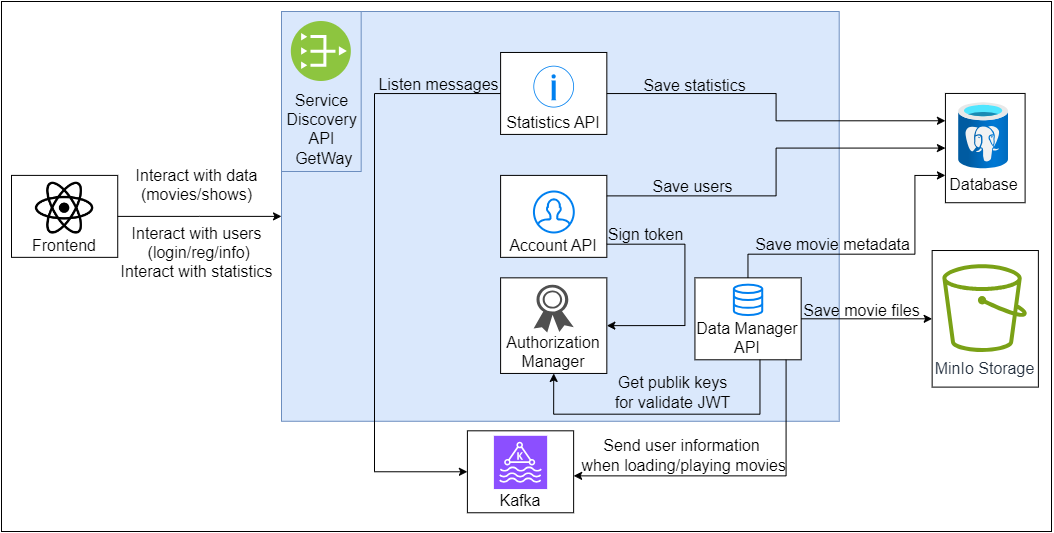

The diagram above was exported from draw.io. Its source (the exported page's mxGraphModel, read from the mxfile embedded in the PNG):
<mxGraphModel dx="1955" dy="637" grid="1" gridSize="10" guides="1" tooltips="1" connect="1" arrows="1" fold="1" page="1" pageScale="1" pageWidth="850" pageHeight="1100" math="0" shadow="0">
  <root>
    <mxCell id="0" />
    <mxCell id="1" parent="0" />
    <mxCell id="mQykqmVsbdB3TZS2TDiV-14" value="" style="group" vertex="1" connectable="0" parent="1">
      <mxGeometry x="-200" width="1050" height="530" as="geometry" />
    </mxCell>
    <mxCell id="RKX6ZnwNBldia_mDV_pY-55" value="" style="whiteSpace=wrap;html=1;movable=1;resizable=1;rotatable=1;deletable=1;editable=1;locked=0;connectable=1;container=0;" parent="mQykqmVsbdB3TZS2TDiV-14" vertex="1">
      <mxGeometry width="1050" height="530" as="geometry" />
    </mxCell>
    <mxCell id="M8TYaJLP3p6iMtIiNLKW-33" value="" style="rounded=0;whiteSpace=wrap;html=1;fillColor=#dae8fc;strokeColor=#6c8ebf;container=0;movable=1;resizable=1;rotatable=1;deletable=1;editable=1;locked=0;connectable=1;" parent="mQykqmVsbdB3TZS2TDiV-14" vertex="1">
      <mxGeometry x="279.99737704918033" y="9.99707317073171" width="557.7049180327868" height="409.7560975609756" as="geometry" />
    </mxCell>
    <mxCell id="M8TYaJLP3p6iMtIiNLKW-35" value="" style="rounded=0;whiteSpace=wrap;html=1;fillColor=#dae8fc;strokeColor=#6c8ebf;container=0;movable=1;resizable=1;rotatable=1;deletable=1;editable=1;locked=0;connectable=1;" parent="mQykqmVsbdB3TZS2TDiV-14" vertex="1">
      <mxGeometry x="279.99737704918033" y="9.99707317073171" width="79.67" height="160" as="geometry" />
    </mxCell>
    <mxCell id="RKX6ZnwNBldia_mDV_pY-6" value="&lt;font style=&quot;font-size: 16px;&quot;&gt;Data Manager API&lt;/font&gt;" style="whiteSpace=wrap;html=1;labelPosition=center;verticalLabelPosition=middle;align=center;verticalAlign=bottom;container=0;movable=1;resizable=1;rotatable=1;deletable=1;editable=1;locked=0;connectable=1;" parent="mQykqmVsbdB3TZS2TDiV-14" vertex="1">
      <mxGeometry x="693.4354098360656" y="276.33853658536583" width="106.22950819672131" height="81.95121951219512" as="geometry" />
    </mxCell>
    <mxCell id="RKX6ZnwNBldia_mDV_pY-16" value="&lt;font style=&quot;font-size: 16px;&quot;&gt;Account API&lt;/font&gt;" style="whiteSpace=wrap;html=1;labelPosition=center;verticalLabelPosition=middle;align=center;verticalAlign=bottom;container=0;movable=1;resizable=1;rotatable=1;deletable=1;editable=1;locked=0;connectable=1;" parent="mQykqmVsbdB3TZS2TDiV-14" vertex="1">
      <mxGeometry x="499.09573770491806" y="173.89951219512199" width="106.22950819672131" height="81.95121951219512" as="geometry" />
    </mxCell>
    <mxCell id="RKX6ZnwNBldia_mDV_pY-30" value="&lt;font style=&quot;font-size: 16px;&quot;&gt;Kafka&lt;/font&gt;" style="whiteSpace=wrap;html=1;labelPosition=center;verticalLabelPosition=middle;align=center;verticalAlign=bottom;container=0;movable=1;resizable=1;rotatable=1;deletable=1;editable=1;locked=0;connectable=1;" parent="mQykqmVsbdB3TZS2TDiV-14" vertex="1">
      <mxGeometry x="465.8990163934426" y="429.3141463414634" width="106.22950819672131" height="81.95121951219512" as="geometry" />
    </mxCell>
    <mxCell id="RKX6ZnwNBldia_mDV_pY-47" style="edgeStyle=orthogonalEdgeStyle;rounded=0;orthogonalLoop=1;jettySize=auto;html=1;movable=1;resizable=1;rotatable=1;deletable=1;editable=1;locked=0;connectable=1;" parent="mQykqmVsbdB3TZS2TDiV-14" source="RKX6ZnwNBldia_mDV_pY-6" target="RKX6ZnwNBldia_mDV_pY-30" edge="1">
      <mxGeometry relative="1" as="geometry">
        <Array as="points">
          <mxPoint x="784.5875409836065" y="474.3873170731707" />
        </Array>
      </mxGeometry>
    </mxCell>
    <mxCell id="RKX6ZnwNBldia_mDV_pY-48" value="Send user information&lt;br style=&quot;border-color: var(--border-color); font-size: 16px;&quot;&gt;&amp;nbsp;when loading/playing movies" style="edgeLabel;html=1;align=center;verticalAlign=middle;resizable=1;points=[];labelBackgroundColor=none;fontSize=16;container=0;movable=1;rotatable=1;deletable=1;editable=1;locked=0;connectable=1;" parent="RKX6ZnwNBldia_mDV_pY-47" vertex="1" connectable="0">
      <mxGeometry relative="1" as="geometry">
        <mxPoint x="-57" y="-21" as="offset" />
      </mxGeometry>
    </mxCell>
    <mxCell id="RKX6ZnwNBldia_mDV_pY-26" value="" style="sketch=0;points=[[0,0,0],[0.25,0,0],[0.5,0,0],[0.75,0,0],[1,0,0],[0,1,0],[0.25,1,0],[0.5,1,0],[0.75,1,0],[1,1,0],[0,0.25,0],[0,0.5,0],[0,0.75,0],[1,0.25,0],[1,0.5,0],[1,0.75,0]];outlineConnect=0;fontColor=#232F3E;fillColor=#8C4FFF;strokeColor=#ffffff;dashed=0;verticalLabelPosition=bottom;verticalAlign=top;align=center;html=1;fontSize=12;fontStyle=0;aspect=fixed;shape=mxgraph.aws4.resourceIcon;resIcon=mxgraph.aws4.managed_streaming_for_kafka;container=0;movable=1;resizable=1;rotatable=1;deletable=1;editable=1;locked=0;connectable=1;" parent="mQykqmVsbdB3TZS2TDiV-14" vertex="1">
      <mxGeometry x="492.3890163934426" y="434.3141463414634" width="53.25" height="53.25" as="geometry" />
    </mxCell>
    <mxCell id="RKX6ZnwNBldia_mDV_pY-19" value="&lt;font style=&quot;font-size: 16px;&quot;&gt;Statistics API&lt;/font&gt;" style="whiteSpace=wrap;html=1;labelPosition=center;verticalLabelPosition=middle;align=center;verticalAlign=bottom;container=0;movable=1;resizable=1;rotatable=1;deletable=1;editable=1;locked=0;connectable=1;" parent="mQykqmVsbdB3TZS2TDiV-14" vertex="1">
      <mxGeometry x="499.09573770491806" y="50.972682926829236" width="106.22950819672131" height="81.95121951219512" as="geometry" />
    </mxCell>
    <mxCell id="M8TYaJLP3p6iMtIiNLKW-28" style="edgeStyle=orthogonalEdgeStyle;rounded=0;orthogonalLoop=1;jettySize=auto;html=1;entryX=0;entryY=0.5;entryDx=0;entryDy=0;movable=1;resizable=1;rotatable=1;deletable=1;editable=1;locked=0;connectable=1;" parent="mQykqmVsbdB3TZS2TDiV-14" source="RKX6ZnwNBldia_mDV_pY-19" target="RKX6ZnwNBldia_mDV_pY-30" edge="1">
      <mxGeometry relative="1" as="geometry">
        <Array as="points">
          <mxPoint x="372.9481967213115" y="91.94829268292683" />
          <mxPoint x="372.9481967213115" y="470.289756097561" />
        </Array>
      </mxGeometry>
    </mxCell>
    <mxCell id="M8TYaJLP3p6iMtIiNLKW-29" value="Listen messages" style="edgeLabel;html=1;align=center;verticalAlign=middle;resizable=1;points=[];labelBackgroundColor=none;fontSize=16;container=0;movable=1;rotatable=1;deletable=1;editable=1;locked=0;connectable=1;" parent="M8TYaJLP3p6iMtIiNLKW-28" vertex="1" connectable="0">
      <mxGeometry x="-0.763" y="-3" relative="1" as="geometry">
        <mxPoint x="8" y="-7" as="offset" />
      </mxGeometry>
    </mxCell>
    <mxCell id="RKX6ZnwNBldia_mDV_pY-25" value="" style="html=1;verticalLabelPosition=bottom;labelBackgroundColor=#ffffff;verticalAlign=top;shadow=0;dashed=0;strokeWidth=2;shape=mxgraph.ios7.misc.info;strokeColor=#0080f0;sketch=0;container=0;movable=1;resizable=1;rotatable=1;deletable=1;editable=1;locked=0;connectable=1;" parent="mQykqmVsbdB3TZS2TDiV-14" vertex="1">
      <mxGeometry x="532.2924590163934" y="64.63121951219509" width="39.8360655737705" height="40.97560975609756" as="geometry" />
    </mxCell>
    <mxCell id="M8TYaJLP3p6iMtIiNLKW-4" value="&lt;font style=&quot;font-size: 16px;&quot;&gt;Authorization Manager&lt;/font&gt;" style="whiteSpace=wrap;html=1;labelPosition=center;verticalLabelPosition=middle;align=center;verticalAlign=bottom;container=0;movable=1;resizable=1;rotatable=1;deletable=1;editable=1;locked=0;connectable=1;" parent="mQykqmVsbdB3TZS2TDiV-14" vertex="1">
      <mxGeometry x="499.09573770491806" y="276.33853658536583" width="106.22950819672131" height="95.60975609756099" as="geometry" />
    </mxCell>
    <mxCell id="M8TYaJLP3p6iMtIiNLKW-15" style="edgeStyle=orthogonalEdgeStyle;rounded=0;orthogonalLoop=1;jettySize=auto;html=1;entryX=0.5;entryY=1;entryDx=0;entryDy=0;movable=1;resizable=1;rotatable=1;deletable=1;editable=1;locked=0;connectable=1;" parent="mQykqmVsbdB3TZS2TDiV-14" source="RKX6ZnwNBldia_mDV_pY-6" target="M8TYaJLP3p6iMtIiNLKW-4" edge="1">
      <mxGeometry relative="1" as="geometry">
        <Array as="points">
          <mxPoint x="758.44" y="412.68" />
          <mxPoint x="552.44" y="412.68" />
        </Array>
      </mxGeometry>
    </mxCell>
    <mxCell id="M8TYaJLP3p6iMtIiNLKW-16" value="Get publik keys&lt;br style=&quot;font-size: 16px;&quot;&gt;for validate JWT" style="edgeLabel;html=1;align=center;verticalAlign=middle;resizable=1;points=[];labelBackgroundColor=none;fontSize=16;container=0;movable=1;rotatable=1;deletable=1;editable=1;locked=0;connectable=1;" parent="M8TYaJLP3p6iMtIiNLKW-15" vertex="1" connectable="0">
      <mxGeometry x="0.292" y="2" relative="1" as="geometry">
        <mxPoint x="52" y="-24" as="offset" />
      </mxGeometry>
    </mxCell>
    <mxCell id="M8TYaJLP3p6iMtIiNLKW-17" style="edgeStyle=orthogonalEdgeStyle;rounded=0;orthogonalLoop=1;jettySize=auto;html=1;entryX=1;entryY=0.5;entryDx=0;entryDy=0;movable=1;resizable=1;rotatable=1;deletable=1;editable=1;locked=0;connectable=1;" parent="mQykqmVsbdB3TZS2TDiV-14" source="RKX6ZnwNBldia_mDV_pY-16" target="M8TYaJLP3p6iMtIiNLKW-4" edge="1">
      <mxGeometry relative="1" as="geometry">
        <Array as="points">
          <mxPoint x="683.44" y="242.68" />
          <mxPoint x="683.44" y="324.68" />
        </Array>
      </mxGeometry>
    </mxCell>
    <mxCell id="M8TYaJLP3p6iMtIiNLKW-18" value="Sign token" style="edgeLabel;html=1;align=center;verticalAlign=middle;resizable=1;points=[];labelBackgroundColor=none;fontSize=16;container=0;movable=1;rotatable=1;deletable=1;editable=1;locked=0;connectable=1;" parent="M8TYaJLP3p6iMtIiNLKW-17" vertex="1" connectable="0">
      <mxGeometry x="0.1096" relative="1" as="geometry">
        <mxPoint x="-40" y="-64" as="offset" />
      </mxGeometry>
    </mxCell>
    <mxCell id="M8TYaJLP3p6iMtIiNLKW-6" value="" style="sketch=0;pointerEvents=1;shadow=0;dashed=0;html=1;strokeColor=none;fillColor=#505050;labelPosition=center;verticalLabelPosition=bottom;verticalAlign=top;outlineConnect=0;align=center;shape=mxgraph.office.security.token;container=0;movable=1;resizable=1;rotatable=1;deletable=1;editable=1;locked=0;connectable=1;" parent="mQykqmVsbdB3TZS2TDiV-14" vertex="1">
      <mxGeometry x="532.1198360655737" y="283.16780487804874" width="40.16803278688525" height="47.804878048780495" as="geometry" />
    </mxCell>
    <mxCell id="M8TYaJLP3p6iMtIiNLKW-7" value="" style="whiteSpace=wrap;html=1;container=0;movable=1;resizable=1;rotatable=1;deletable=1;editable=1;locked=0;connectable=1;" parent="mQykqmVsbdB3TZS2TDiV-14" vertex="1">
      <mxGeometry x="930.6531147540984" y="249.02146341463418" width="106.22950819672131" height="136.58536585365854" as="geometry" />
    </mxCell>
    <mxCell id="M8TYaJLP3p6iMtIiNLKW-19" style="edgeStyle=orthogonalEdgeStyle;rounded=0;orthogonalLoop=1;jettySize=auto;html=1;entryX=0;entryY=0.5;entryDx=0;entryDy=0;movable=1;resizable=1;rotatable=1;deletable=1;editable=1;locked=0;connectable=1;" parent="mQykqmVsbdB3TZS2TDiV-14" source="RKX6ZnwNBldia_mDV_pY-6" target="M8TYaJLP3p6iMtIiNLKW-7" edge="1">
      <mxGeometry relative="1" as="geometry" />
    </mxCell>
    <mxCell id="M8TYaJLP3p6iMtIiNLKW-20" value="Save movie files" style="edgeLabel;html=1;align=center;verticalAlign=middle;resizable=1;points=[];labelBackgroundColor=none;fontSize=16;container=0;movable=1;rotatable=1;deletable=1;editable=1;locked=0;connectable=1;" parent="M8TYaJLP3p6iMtIiNLKW-19" vertex="1" connectable="0">
      <mxGeometry x="-0.0089" y="-2" relative="1" as="geometry">
        <mxPoint x="-5" y="-11" as="offset" />
      </mxGeometry>
    </mxCell>
    <mxCell id="M8TYaJLP3p6iMtIiNLKW-8" value="&lt;font style=&quot;font-size: 16px;&quot;&gt;MinIo Storage&lt;/font&gt;" style="sketch=0;outlineConnect=0;fontColor=#232F3E;gradientColor=none;fillColor=#7AA116;strokeColor=none;dashed=0;verticalLabelPosition=bottom;verticalAlign=top;align=center;html=1;fontSize=12;fontStyle=0;aspect=fixed;pointerEvents=1;shape=mxgraph.aws4.bucket;container=0;movable=1;resizable=1;rotatable=1;deletable=1;editable=1;locked=0;connectable=1;" parent="mQykqmVsbdB3TZS2TDiV-14" vertex="1">
      <mxGeometry x="940.9042622950822" y="262.68000000000006" width="84.45901639344262" height="87.83737704918033" as="geometry" />
    </mxCell>
    <mxCell id="M8TYaJLP3p6iMtIiNLKW-10" value="" style="whiteSpace=wrap;html=1;container=0;movable=1;resizable=1;rotatable=1;deletable=1;editable=1;locked=0;connectable=1;" parent="mQykqmVsbdB3TZS2TDiV-14" vertex="1">
      <mxGeometry x="943.9318032786884" y="91.94829268292683" width="79.672131147541" height="109.26829268292683" as="geometry" />
    </mxCell>
    <mxCell id="M8TYaJLP3p6iMtIiNLKW-37" style="edgeStyle=orthogonalEdgeStyle;rounded=0;orthogonalLoop=1;jettySize=auto;html=1;entryX=0;entryY=0.75;entryDx=0;entryDy=0;movable=1;resizable=1;rotatable=1;deletable=1;editable=1;locked=0;connectable=1;" parent="mQykqmVsbdB3TZS2TDiV-14" source="RKX6ZnwNBldia_mDV_pY-6" target="M8TYaJLP3p6iMtIiNLKW-10" edge="1">
      <mxGeometry relative="1" as="geometry">
        <Array as="points">
          <mxPoint x="746.44" y="252.68" />
          <mxPoint x="913.44" y="252.68" />
          <mxPoint x="913.44" y="173.68" />
        </Array>
      </mxGeometry>
    </mxCell>
    <mxCell id="M8TYaJLP3p6iMtIiNLKW-38" value="Save movie metadata" style="edgeLabel;html=1;align=center;verticalAlign=middle;resizable=1;points=[];labelBackgroundColor=none;fontSize=16;container=0;movable=1;rotatable=1;deletable=1;editable=1;locked=0;connectable=1;" parent="M8TYaJLP3p6iMtIiNLKW-37" vertex="1" connectable="0">
      <mxGeometry x="-0.4787" y="3" relative="1" as="geometry">
        <mxPoint x="30" y="-7" as="offset" />
      </mxGeometry>
    </mxCell>
    <mxCell id="M8TYaJLP3p6iMtIiNLKW-23" style="edgeStyle=orthogonalEdgeStyle;rounded=0;orthogonalLoop=1;jettySize=auto;html=1;exitX=1;exitY=0.25;exitDx=0;exitDy=0;entryX=0;entryY=0.5;entryDx=0;entryDy=0;movable=1;resizable=1;rotatable=1;deletable=1;editable=1;locked=0;connectable=1;" parent="mQykqmVsbdB3TZS2TDiV-14" source="RKX6ZnwNBldia_mDV_pY-16" target="M8TYaJLP3p6iMtIiNLKW-10" edge="1">
      <mxGeometry relative="1" as="geometry" />
    </mxCell>
    <mxCell id="M8TYaJLP3p6iMtIiNLKW-26" value="Save users" style="edgeLabel;html=1;align=center;verticalAlign=middle;resizable=1;points=[];labelBackgroundColor=none;fontSize=16;container=0;movable=1;rotatable=1;deletable=1;editable=1;locked=0;connectable=1;" parent="M8TYaJLP3p6iMtIiNLKW-23" vertex="1" connectable="0">
      <mxGeometry x="-0.5253" y="-2" relative="1" as="geometry">
        <mxPoint x="-6" y="-12" as="offset" />
      </mxGeometry>
    </mxCell>
    <mxCell id="M8TYaJLP3p6iMtIiNLKW-21" style="edgeStyle=orthogonalEdgeStyle;rounded=0;orthogonalLoop=1;jettySize=auto;html=1;entryX=0;entryY=0.25;entryDx=0;entryDy=0;movable=1;resizable=1;rotatable=1;deletable=1;editable=1;locked=0;connectable=1;" parent="mQykqmVsbdB3TZS2TDiV-14" source="RKX6ZnwNBldia_mDV_pY-19" target="M8TYaJLP3p6iMtIiNLKW-10" edge="1">
      <mxGeometry relative="1" as="geometry" />
    </mxCell>
    <mxCell id="M8TYaJLP3p6iMtIiNLKW-22" value="Save statistics" style="edgeLabel;html=1;align=center;verticalAlign=middle;resizable=1;points=[];labelBackgroundColor=none;fontSize=16;container=0;movable=1;rotatable=1;deletable=1;editable=1;locked=0;connectable=1;" parent="M8TYaJLP3p6iMtIiNLKW-21" vertex="1" connectable="0">
      <mxGeometry x="0.6895" y="-2" relative="1" as="geometry">
        <mxPoint x="-195" y="-38" as="offset" />
      </mxGeometry>
    </mxCell>
    <mxCell id="M8TYaJLP3p6iMtIiNLKW-11" value="&lt;font style=&quot;font-size: 16px;&quot;&gt;Database&lt;/font&gt;" style="image;aspect=fixed;html=1;points=[];align=center;fontSize=12;image=img/lib/azure2/databases/Azure_Database_PostgreSQL_Server.svg;container=0;movable=1;resizable=1;rotatable=1;deletable=1;editable=1;locked=0;connectable=1;" parent="mQykqmVsbdB3TZS2TDiV-14" vertex="1">
      <mxGeometry x="957.2104918032787" y="101.0585365853658" width="49.77803278688524" height="66.36631147540983" as="geometry" />
    </mxCell>
    <mxCell id="mQykqmVsbdB3TZS2TDiV-2" value="&lt;font color=&quot;#000000&quot; style=&quot;font-size: 16px;&quot;&gt;Service&lt;br style=&quot;border-color: var(--border-color);&quot;&gt;Discovery&lt;br style=&quot;border-color: var(--border-color);&quot;&gt;API&lt;br style=&quot;border-color: var(--border-color);&quot;&gt;&amp;nbsp;GetWay&lt;/font&gt;" style="image;aspect=fixed;perimeter=ellipsePerimeter;html=1;align=center;shadow=0;dashed=0;fontColor=#4277BB;labelBackgroundColor=none;fontSize=12;spacingTop=3;image=img/lib/ibm/vpc/PublicGateway.svg;container=0;" vertex="1" parent="mQykqmVsbdB3TZS2TDiV-14">
      <mxGeometry x="289.83" y="20.000000000000004" width="60" height="60" as="geometry" />
    </mxCell>
    <mxCell id="RKX6ZnwNBldia_mDV_pY-11" value="" style="html=1;verticalLabelPosition=bottom;align=center;labelBackgroundColor=#ffffff;verticalAlign=top;strokeWidth=2;strokeColor=#0080F0;shadow=0;dashed=0;shape=mxgraph.ios7.icons.user;container=0;movable=1;resizable=1;rotatable=1;deletable=1;editable=1;locked=0;connectable=1;" parent="mQykqmVsbdB3TZS2TDiV-14" vertex="1">
      <mxGeometry x="532.4524590163934" y="189.9980487804878" width="39.8360655737705" height="40.97560975609756" as="geometry" />
    </mxCell>
    <mxCell id="mQykqmVsbdB3TZS2TDiV-9" value="" style="html=1;verticalLabelPosition=bottom;align=center;labelBackgroundColor=#ffffff;verticalAlign=top;strokeWidth=2;strokeColor=#0080F0;shadow=0;dashed=0;shape=mxgraph.ios7.icons.data;container=0;" vertex="1" parent="mQykqmVsbdB3TZS2TDiV-14">
      <mxGeometry x="732.3773770491803" y="283.1670731707317" width="28.35" height="30.4" as="geometry" />
    </mxCell>
    <mxCell id="mQykqmVsbdB3TZS2TDiV-5" value="&lt;font style=&quot;font-size: 16px;&quot;&gt;Frontend&lt;/font&gt;" style="whiteSpace=wrap;html=1;labelPosition=center;verticalLabelPosition=middle;align=center;verticalAlign=bottom;container=0;movable=1;resizable=1;rotatable=1;deletable=1;editable=1;locked=0;connectable=1;" vertex="1" parent="mQykqmVsbdB3TZS2TDiV-14">
      <mxGeometry x="10" y="173.9" width="106.23" height="81.95" as="geometry" />
    </mxCell>
    <mxCell id="mQykqmVsbdB3TZS2TDiV-11" style="edgeStyle=orthogonalEdgeStyle;rounded=0;orthogonalLoop=1;jettySize=auto;html=1;entryX=0;entryY=0.5;entryDx=0;entryDy=0;" edge="1" parent="mQykqmVsbdB3TZS2TDiV-14" source="mQykqmVsbdB3TZS2TDiV-5" target="M8TYaJLP3p6iMtIiNLKW-33">
      <mxGeometry relative="1" as="geometry" />
    </mxCell>
    <mxCell id="mQykqmVsbdB3TZS2TDiV-12" value="&lt;font style=&quot;font-size: 16px;&quot;&gt;&lt;div style=&quot;&quot;&gt;Interact with data&lt;/div&gt;&lt;div style=&quot;&quot;&gt;(movies/shows)&lt;/div&gt;&lt;div style=&quot;&quot;&gt;&lt;br&gt;&lt;/div&gt;&lt;div style=&quot;&quot;&gt;Interact with users&lt;/div&gt;&lt;div style=&quot;&quot;&gt;&amp;nbsp;(login/reg/info)&lt;br&gt;&lt;/div&gt;&lt;div style=&quot;&quot;&gt;Interact with statistics&lt;/div&gt;&lt;/font&gt;" style="edgeLabel;html=1;align=center;verticalAlign=middle;resizable=0;points=[];labelBackgroundColor=none;container=0;" vertex="1" connectable="0" parent="mQykqmVsbdB3TZS2TDiV-11">
      <mxGeometry x="-0.3712" y="3" relative="1" as="geometry">
        <mxPoint x="27" y="10" as="offset" />
      </mxGeometry>
    </mxCell>
    <mxCell id="mQykqmVsbdB3TZS2TDiV-4" value="" style="shape=image;html=1;verticalAlign=top;verticalLabelPosition=bottom;labelBackgroundColor=#ffffff;imageAspect=0;aspect=fixed;image=https://cdn2.iconfinder.com/data/icons/boxicons-logos/24/bxl-react-128.png;container=0;" vertex="1" parent="mQykqmVsbdB3TZS2TDiV-14">
      <mxGeometry x="28.120000000000005" y="173.9" width="70" height="70" as="geometry" />
    </mxCell>
  </root>
</mxGraphModel>